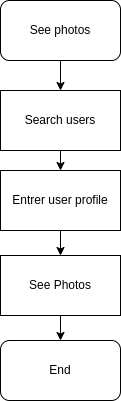

The diagram above was exported from draw.io. Its source (the exported page's mxGraphModel, read from the mxfile embedded in the PNG):
<mxGraphModel dx="503" dy="298" grid="1" gridSize="10" guides="1" tooltips="1" connect="1" arrows="1" fold="1" page="1" pageScale="1" pageWidth="827" pageHeight="1169" math="0" shadow="0">
  <root>
    <mxCell id="0" />
    <mxCell id="1" parent="0" />
    <mxCell id="_D-ebDSTIi_VT5LGmb4D-7" style="edgeStyle=orthogonalEdgeStyle;rounded=0;orthogonalLoop=1;jettySize=auto;html=1;exitX=0.5;exitY=1;exitDx=0;exitDy=0;entryX=0.5;entryY=0;entryDx=0;entryDy=0;" edge="1" parent="1" source="_D-ebDSTIi_VT5LGmb4D-1" target="_D-ebDSTIi_VT5LGmb4D-3">
      <mxGeometry relative="1" as="geometry" />
    </mxCell>
    <mxCell id="_D-ebDSTIi_VT5LGmb4D-1" value="See photos" style="rounded=1;whiteSpace=wrap;html=1;" vertex="1" parent="1">
      <mxGeometry x="350" y="270" width="120" height="60" as="geometry" />
    </mxCell>
    <mxCell id="_D-ebDSTIi_VT5LGmb4D-13" style="edgeStyle=orthogonalEdgeStyle;rounded=0;orthogonalLoop=1;jettySize=auto;html=1;exitX=0.5;exitY=1;exitDx=0;exitDy=0;entryX=0.5;entryY=0;entryDx=0;entryDy=0;" edge="1" parent="1" source="_D-ebDSTIi_VT5LGmb4D-3" target="_D-ebDSTIi_VT5LGmb4D-12">
      <mxGeometry relative="1" as="geometry" />
    </mxCell>
    <mxCell id="_D-ebDSTIi_VT5LGmb4D-3" value="Search users" style="rounded=0;whiteSpace=wrap;html=1;" vertex="1" parent="1">
      <mxGeometry x="350" y="360" width="120" height="60" as="geometry" />
    </mxCell>
    <mxCell id="_D-ebDSTIi_VT5LGmb4D-10" style="edgeStyle=orthogonalEdgeStyle;rounded=0;orthogonalLoop=1;jettySize=auto;html=1;exitX=0.5;exitY=1;exitDx=0;exitDy=0;entryX=0.5;entryY=0;entryDx=0;entryDy=0;" edge="1" parent="1" source="_D-ebDSTIi_VT5LGmb4D-5" target="_D-ebDSTIi_VT5LGmb4D-6">
      <mxGeometry relative="1" as="geometry" />
    </mxCell>
    <mxCell id="_D-ebDSTIi_VT5LGmb4D-5" value="See Photos" style="rounded=0;whiteSpace=wrap;html=1;" vertex="1" parent="1">
      <mxGeometry x="350" y="525" width="120" height="60" as="geometry" />
    </mxCell>
    <mxCell id="_D-ebDSTIi_VT5LGmb4D-6" value="End" style="rounded=1;whiteSpace=wrap;html=1;" vertex="1" parent="1">
      <mxGeometry x="350" y="610" width="120" height="60" as="geometry" />
    </mxCell>
    <mxCell id="_D-ebDSTIi_VT5LGmb4D-14" style="edgeStyle=orthogonalEdgeStyle;rounded=0;orthogonalLoop=1;jettySize=auto;html=1;exitX=0.5;exitY=1;exitDx=0;exitDy=0;entryX=0.5;entryY=0;entryDx=0;entryDy=0;" edge="1" parent="1" source="_D-ebDSTIi_VT5LGmb4D-12" target="_D-ebDSTIi_VT5LGmb4D-5">
      <mxGeometry relative="1" as="geometry" />
    </mxCell>
    <mxCell id="_D-ebDSTIi_VT5LGmb4D-12" value="Entrer user profile" style="rounded=0;whiteSpace=wrap;html=1;" vertex="1" parent="1">
      <mxGeometry x="350" y="440" width="120" height="60" as="geometry" />
    </mxCell>
  </root>
</mxGraphModel>